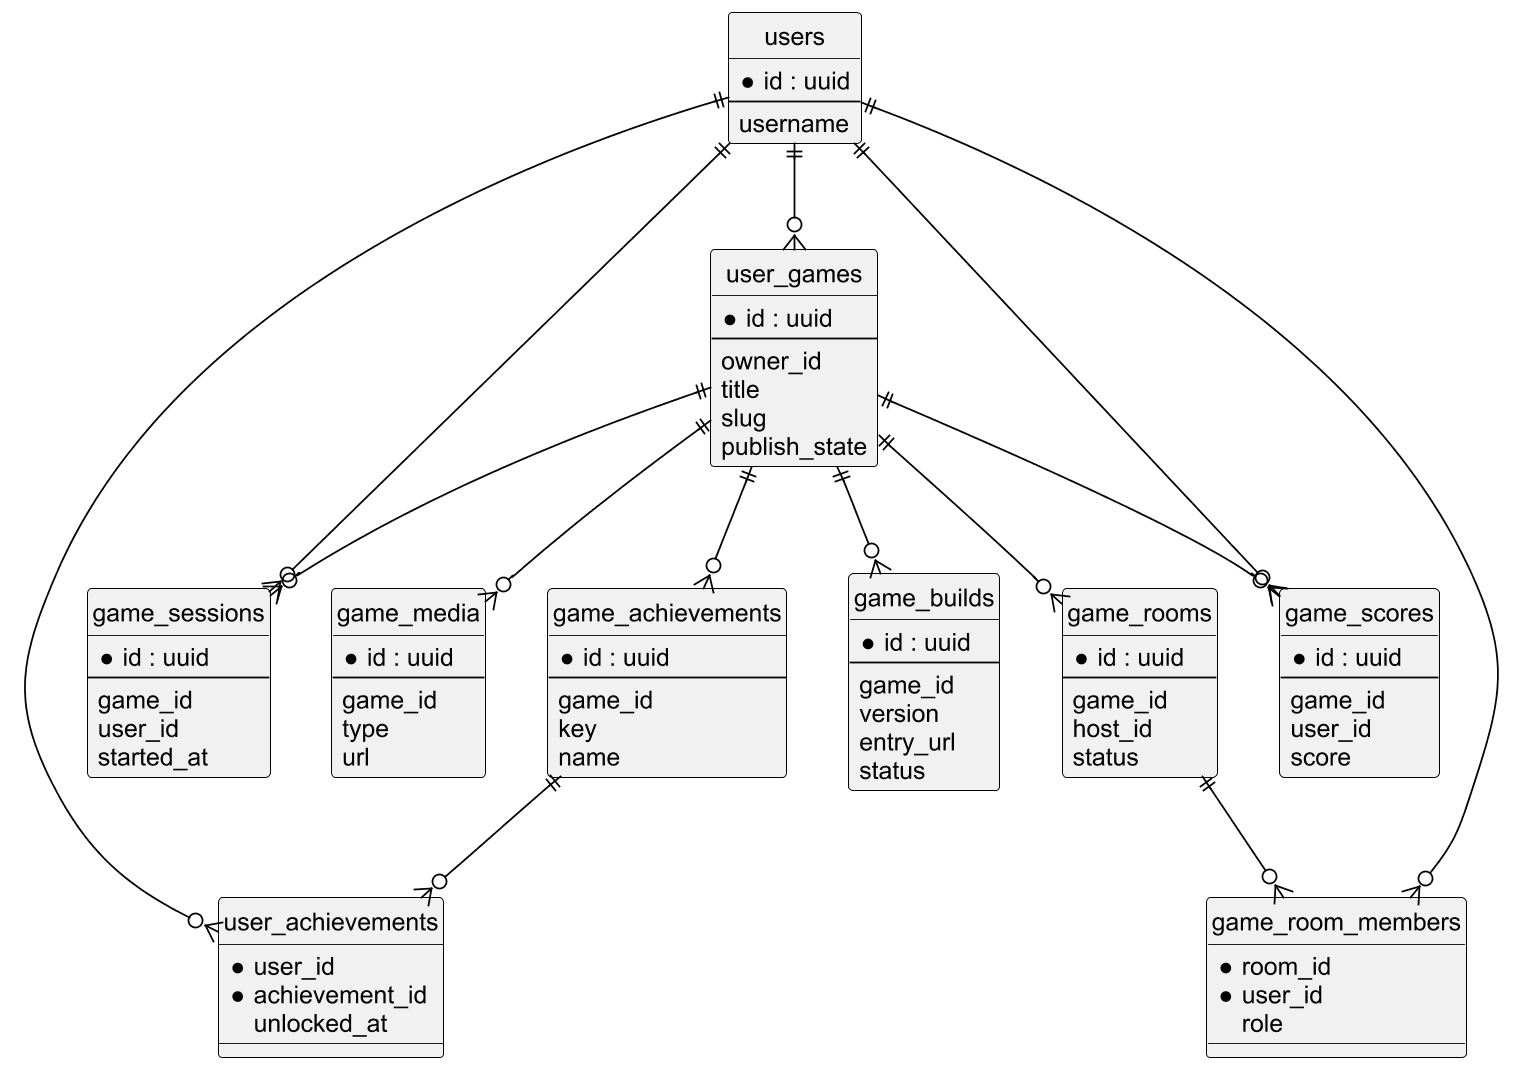

The diagram above was rendered by PlantUML. Its source (embedded in the PNG):
@startuml
skinparam monochrome true
skinparam shadowing false
skinparam defaultFontName Arial
skinparam dpi 170
skinparam packageStyle rectangle
skinparam ArrowColor Black
skinparam ActorBorderColor Black
skinparam UsecaseBorderColor Black
skinparam RectangleBorderColor Black
skinparam ClassBorderColor Black
skinparam handwritten false
hide circle
entity "users" as users {
  * id : uuid
  --
  username
}
entity "user_games" as games {
  * id : uuid
  --
  owner_id
  title
  slug
  publish_state
}
entity "game_builds" as builds {
  * id : uuid
  --
  game_id
  version
  entry_url
  status
}
entity "game_media" as media {
  * id : uuid
  --
  game_id
  type
  url
}
entity "game_sessions" as sessions {
  * id : uuid
  --
  game_id
  user_id
  started_at
}
entity "game_scores" as scores {
  * id : uuid
  --
  game_id
  user_id
  score
}
entity "game_achievements" as achievements {
  * id : uuid
  --
  game_id
  key
  name
}
entity "user_achievements" as user_achievements {
  * user_id
  * achievement_id
  unlocked_at
}
entity "game_rooms" as rooms {
  * id : uuid
  --
  game_id
  host_id
  status
}
entity "game_room_members" as room_members {
  * room_id
  * user_id
  role
}
users ||--o{ games
games ||--o{ builds
games ||--o{ media
games ||--o{ sessions
users ||--o{ sessions
games ||--o{ scores
users ||--o{ scores
games ||--o{ achievements
achievements ||--o{ user_achievements
users ||--o{ user_achievements
games ||--o{ rooms
rooms ||--o{ room_members
users ||--o{ room_members
@enduml